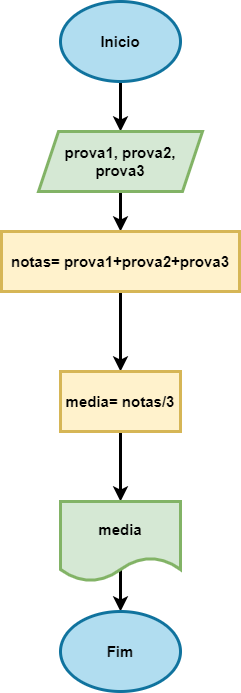

The diagram above was exported from draw.io. Its source (the exported page's mxGraphModel, read from the mxfile embedded in the PNG):
<mxGraphModel dx="794" dy="470" grid="1" gridSize="10" guides="1" tooltips="1" connect="1" arrows="1" fold="1" page="1" pageScale="1" pageWidth="827" pageHeight="1169" math="0" shadow="0">
  <root>
    <mxCell id="0" />
    <mxCell id="1" parent="0" />
    <mxCell id="941iqsacGXy6N9tb0NOp-6" value="" style="edgeStyle=orthogonalEdgeStyle;rounded=0;orthogonalLoop=1;jettySize=auto;html=1;strokeWidth=3;fontStyle=1;fontSize=15;" edge="1" parent="1" source="941iqsacGXy6N9tb0NOp-4" target="941iqsacGXy6N9tb0NOp-5">
      <mxGeometry relative="1" as="geometry" />
    </mxCell>
    <mxCell id="941iqsacGXy6N9tb0NOp-4" value="Inicio" style="ellipse;whiteSpace=wrap;html=1;strokeWidth=3;fontStyle=1;fontSize=15;fillColor=#b1ddf0;strokeColor=#10739e;" vertex="1" parent="1">
      <mxGeometry x="337" y="20" width="120" height="80" as="geometry" />
    </mxCell>
    <mxCell id="941iqsacGXy6N9tb0NOp-8" value="" style="edgeStyle=orthogonalEdgeStyle;rounded=0;orthogonalLoop=1;jettySize=auto;html=1;strokeWidth=3;fontStyle=1;fontSize=15;" edge="1" parent="1" source="941iqsacGXy6N9tb0NOp-5" target="941iqsacGXy6N9tb0NOp-7">
      <mxGeometry relative="1" as="geometry" />
    </mxCell>
    <mxCell id="941iqsacGXy6N9tb0NOp-5" value="prova1, prova2, prova3" style="shape=parallelogram;perimeter=parallelogramPerimeter;whiteSpace=wrap;html=1;fixedSize=1;strokeWidth=3;fontStyle=1;fontSize=15;fillColor=#d5e8d4;strokeColor=#82b366;" vertex="1" parent="1">
      <mxGeometry x="315" y="150" width="164" height="60" as="geometry" />
    </mxCell>
    <mxCell id="941iqsacGXy6N9tb0NOp-10" value="" style="edgeStyle=orthogonalEdgeStyle;rounded=0;orthogonalLoop=1;jettySize=auto;html=1;strokeWidth=3;fontStyle=1;fontSize=15;" edge="1" parent="1" source="941iqsacGXy6N9tb0NOp-7" target="941iqsacGXy6N9tb0NOp-9">
      <mxGeometry relative="1" as="geometry" />
    </mxCell>
    <mxCell id="941iqsacGXy6N9tb0NOp-7" value="notas= prova1+prova2+prova3" style="whiteSpace=wrap;html=1;strokeWidth=3;fontStyle=1;fontSize=15;fillColor=#fff2cc;strokeColor=#d6b656;" vertex="1" parent="1">
      <mxGeometry x="278" y="250" width="238" height="60" as="geometry" />
    </mxCell>
    <mxCell id="941iqsacGXy6N9tb0NOp-12" value="" style="edgeStyle=orthogonalEdgeStyle;rounded=0;orthogonalLoop=1;jettySize=auto;html=1;strokeWidth=3;fontStyle=1;fontSize=15;" edge="1" parent="1" source="941iqsacGXy6N9tb0NOp-9" target="941iqsacGXy6N9tb0NOp-11">
      <mxGeometry relative="1" as="geometry" />
    </mxCell>
    <mxCell id="941iqsacGXy6N9tb0NOp-9" value="media= notas/3" style="whiteSpace=wrap;html=1;strokeWidth=3;fontStyle=1;fontSize=15;fillColor=#fff2cc;strokeColor=#d6b656;" vertex="1" parent="1">
      <mxGeometry x="337" y="390" width="120" height="60" as="geometry" />
    </mxCell>
    <mxCell id="941iqsacGXy6N9tb0NOp-14" value="" style="edgeStyle=orthogonalEdgeStyle;rounded=0;orthogonalLoop=1;jettySize=auto;html=1;exitX=0.5;exitY=0.892;exitDx=0;exitDy=0;exitPerimeter=0;strokeWidth=3;fontStyle=1;fontSize=15;" edge="1" parent="1" source="941iqsacGXy6N9tb0NOp-11" target="941iqsacGXy6N9tb0NOp-13">
      <mxGeometry relative="1" as="geometry">
        <mxPoint x="397" y="600" as="sourcePoint" />
        <Array as="points">
          <mxPoint x="397" y="580" />
          <mxPoint x="397" y="580" />
        </Array>
      </mxGeometry>
    </mxCell>
    <mxCell id="941iqsacGXy6N9tb0NOp-11" value="media" style="shape=document;whiteSpace=wrap;html=1;boundedLbl=1;strokeWidth=3;fontStyle=1;fontSize=15;fillColor=#d5e8d4;strokeColor=#82b366;" vertex="1" parent="1">
      <mxGeometry x="337" y="520" width="120" height="80" as="geometry" />
    </mxCell>
    <mxCell id="941iqsacGXy6N9tb0NOp-13" value="Fim" style="ellipse;whiteSpace=wrap;html=1;strokeWidth=3;fontStyle=1;fontSize=15;fillColor=#b1ddf0;strokeColor=#10739e;" vertex="1" parent="1">
      <mxGeometry x="337" y="630" width="120" height="80" as="geometry" />
    </mxCell>
  </root>
</mxGraphModel>